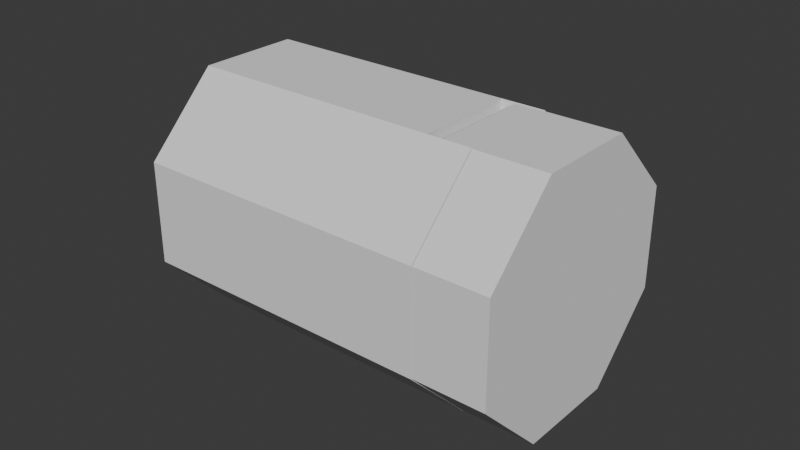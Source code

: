 # Source: breech_block.blend  (saved by Blender 4.5.90; exported with 4.5.12 LTS)
import bpy
from mathutils import Matrix  # noqa: F401  (used for matrix-valued properties, if any)

bpy.ops.wm.read_factory_settings(use_empty=True)
scene = bpy.context.scene
scene.name = 'Scene'

# ---- collections
col_collection = bpy.data.collections.new('Collection'); scene.collection.children.link(col_collection)

# ---- world
world_world = bpy.data.worlds.new('World'); scene.world = world_world
world_world.use_nodes = True; world_world.node_tree.nodes.clear()
_N = world_world.node_tree.nodes; _L = world_world.node_tree.links
n0 = _N.new('ShaderNodeOutputWorld'); n0.name = 'World Output'; n0.location = (200, 100)
n1 = _N.new('ShaderNodeBackground'); n1.name = 'Background'; n1.location = (-200, 100)
n1.inputs[0].default_value = (0.05088, 0.05088, 0.05088, 1.0)
_L.new(n1.outputs[0], n0.inputs[0])
n0.is_active_output = True
world_world.color = (0.05088, 0.05088, 0.05088)
world_world.sun_shadow_jitter_overblur = 0.0

# ---- meshes
me_cylinder = bpy.data.meshes.new('Cylinder')
me_cylinder.from_pydata([(0.0, 1.0, -1.0), (0.0, 1.0, 1.0), (0.7071, 0.7071, -1.0), (0.7071, 0.7071, 1.0), (1.0, 0.0, -1.0), (1.0, 0.0, 1.0), (0.7071, -0.7071, -1.0), (0.7071, -0.7071, 1.0), (0.0, -1.0, -1.0), (0.0, -1.0, 1.0), (-0.7071, -0.7071, -1.0), (-0.7071, -0.7071, 1.0), (-1.0, 0.0, -1.0), (-1.0, 0.0, 1.0), (-0.7071, 0.7071, -1.0), (-0.7071, 0.7071, 1.0), (0.1383, -0.3338, 1.0), (0.3338, 0.1383, 1.0), (-0.3338, -0.1383, 1.0), (-0.1383, 0.3338, 1.0), (-0.5, -0.2071, 1.0), (0.2071, -0.5, 1.0), (-0.2071, 0.5, 1.0), (0.5, 0.2071, 1.0), (0.3536, 0.8536, -1.0), (0.3536, 0.8536, 1.0), (-0.3536, -0.8536, -1.0), (-0.3536, -0.8536, 1.0), (-0.1464, -0.3536, 1.0), (0.1464, 0.3536, 1.0), (-0.1396, -0.3369, 1.0), (0.1396, 0.3369, 1.0), (0.8536, -0.3536, -1.0), (0.8536, -0.3536, 1.0), (-0.8536, 0.3536, -1.0), (-0.8536, 0.3536, 1.0), (0.3536, -0.1464, 1.0), (-0.3536, 0.1464, 1.0), (0.3369, -0.1396, 1.0), (-0.3369, 0.1396, 1.0), (6.706e-08, 1.49e-08, 1.0), (0.3536, 0.8536, 1.341), (0.0, 1.0, 1.341), (1.0, 1.776e-15, 1.341), (0.7071, 0.7071, 1.341), (0.8536, -0.3536, 1.341), (0.0, -1.0, 1.341), (0.7071, -0.7071, 1.341), (-0.3536, -0.8536, 1.341), (-1.0, 1.776e-15, 1.341), (-0.7071, -0.7071, 1.341), (-0.7071, 0.7071, 1.341), (0.2071, -0.5, 1.341), (0.5, 0.2071, 1.341), (-0.1464, -0.3536, 1.341), (0.1464, 0.3536, 1.341), (0.3536, -0.1464, 1.341), (-0.5, -0.2071, 1.341), (-0.2071, 0.5, 1.341)], [], [(24, 25, 3, 2), (2, 3, 5, 4), (32, 33, 7, 6), (6, 7, 9, 8), (26, 27, 11, 10), (10, 11, 13, 12), (5, 3, 44, 43), (34, 35, 15, 14), (14, 15, 1, 0), (24, 2, 4, 32, 6, 8, 26), (37, 35, 13, 20), (29, 23, 53, 55), (23, 36, 56, 53), (22, 29, 55, 58), (21, 28, 54, 52), (40, 39, 18, 30), (9, 7, 47, 46), (28, 20, 57, 54), (30, 18, 20, 28), (31, 17, 23, 29), (38, 16, 21, 36), (39, 19, 22, 37), (19, 31, 29, 22), (16, 30, 28, 21), (11, 27, 48, 50), (15, 22, 58, 51), (38, 40, 30, 16), (0, 24, 26, 10, 12, 34, 14), (8, 9, 27, 26), (0, 1, 25, 24), (17, 31, 40, 38), (18, 39, 37, 20), (17, 38, 36, 23), (31, 19, 39, 40), (13, 11, 50, 49), (22, 15, 35, 37), (12, 13, 35, 34), (4, 5, 33, 32), (57, 49, 50), (42, 51, 58), (45, 56, 52, 47), (47, 52, 46), (43, 44, 53), (54, 57, 50, 48), (41, 42, 58, 55), (44, 41, 55, 53), (52, 54, 48, 46), (43, 53, 56, 45), (36, 21, 52, 56), (27, 9, 46, 48), (33, 5, 43, 45), (3, 25, 41, 44), (1, 15, 51, 42), (25, 1, 42, 41), (20, 13, 49, 57), (7, 33, 45, 47)])
_uv = me_cylinder.uv_layers.new(name='UVMap')
_uv.uv.foreach_set('vector', [0.9375, 0.5, 0.9375, 1.0, 0.875, 1.0, 0.875, 0.5, 0.875, 0.5, 0.875, 1.0, 0.75, 1.0, 0.75, 0.5, 0.6875, 0.5, 0.6875, 1.0, 0.625, 1.0, 0.625, 0.5, 0.625, 0.5, 0.625, 1.0, 0.5, 1.0, 0.5, 0.5, 0.4375, 0.5, 0.4375, 1.0, 0.375, 1.0, 0.375, 0.5, 0.375, 0.5, 0.375, 1.0, 0.25, 1.0, 0.25, 0.5, 0.75, 1.0, 0.875, 1.0, 0.875, 1.0, 0.75, 1.0, 0.1875, 0.5, 0.1875, 1.0, 0.125, 1.0, 0.125, 0.5, 0.125, 0.5, 0.125, 1.0, 0.0, 1.0, 0.0, 0.5, 0.8349, 0.4549, 0.9197, 0.4197, 0.99, 0.25, 0.9549, 0.1651, 0.9197, 0.08029, 0.75, 0.01, 0.6651, 0.04515, 0.1651, 0.2851, 0.04515, 0.3349, 0.01, 0.25, 0.13, 0.2003, 0.2851, 0.3349, 0.37, 0.2997, 0.37, 0.2997, 0.2851, 0.3349, 0.37, 0.2997, 0.3349, 0.2149, 0.3349, 0.2149, 0.37, 0.2997, 0.2003, 0.37, 0.2851, 0.3349, 0.2851, 0.3349, 0.2003, 0.37, 0.2997, 0.13, 0.2149, 0.1651, 0.2149, 0.1651, 0.2997, 0.13, 0.25, 0.25, 0.1934, 0.2735, 0.1699, 0.2168, 0.2265, 0.1934, 0.5, 1.0, 0.625, 1.0, 0.625, 1.0, 0.5, 1.0, 0.2149, 0.1651, 0.13, 0.2003, 0.13, 0.2003, 0.2149, 0.1651, 0.2265, 0.1934, 0.1699, 0.2168, 0.13, 0.2003, 0.2149, 0.1651, 0.2735, 0.3066, 0.3301, 0.2832, 0.37, 0.2997, 0.2851, 0.3349, 0.3066, 0.2265, 0.2832, 0.1699, 0.2997, 0.13, 0.3349, 0.2149, 0.1934, 0.2735, 0.2168, 0.3301, 0.2003, 0.37, 0.1651, 0.2851, 0.2168, 0.3301, 0.2735, 0.3066, 0.2851, 0.3349, 0.2003, 0.37, 0.2832, 0.1699, 0.2265, 0.1934, 0.2149, 0.1651, 0.2997, 0.13, 0.375, 1.0, 0.4375, 1.0, 0.4375, 1.0, 0.375, 1.0, 0.08029, 0.4197, 0.2003, 0.37, 0.2003, 0.37, 0.08029, 0.4197, 0.3066, 0.2265, 0.25, 0.25, 0.2265, 0.1934, 0.2832, 0.1699, 0.75, 0.49, 0.8349, 0.4549, 0.6651, 0.04515, 0.5803, 0.08029, 0.51, 0.25, 0.5451, 0.3349, 0.5803, 0.4197, 0.5, 0.5, 0.5, 1.0, 0.4375, 1.0, 0.4375, 0.5, 1.0, 0.5, 1.0, 1.0, 0.9375, 1.0, 0.9375, 0.5, 0.3301, 0.2832, 0.2735, 0.3066, 0.25, 0.25, 0.3066, 0.2265, 0.1699, 0.2168, 0.1934, 0.2735, 0.1651, 0.2851, 0.13, 0.2003, 0.3301, 0.2832, 0.3066, 0.2265, 0.3349, 0.2149, 0.37, 0.2997, 0.2735, 0.3066, 0.2168, 0.3301, 0.1934, 0.2735, 0.25, 0.25, 0.25, 1.0, 0.375, 1.0, 0.375, 1.0, 0.25, 1.0, 0.2003, 0.37, 0.08029, 0.4197, 0.04515, 0.3349, 0.1651, 0.2851, 0.25, 0.5, 0.25, 1.0, 0.1875, 1.0, 0.1875, 0.5, 0.75, 0.5, 0.75, 1.0, 0.6875, 1.0, 0.6875, 0.5, 0.13, 0.2003, 0.01, 0.25, 0.08029, 0.08029, 0.25, 0.49, 0.08029, 0.4197, 0.2003, 0.37, 0.4549, 0.1651, 0.3349, 0.2149, 0.2997, 0.13, 0.4197, 0.08029, 0.4197, 0.08029, 0.2997, 0.13, 0.25, 0.01, 0.49, 0.25, 0.4197, 0.4197, 0.37, 0.2997, 0.2149, 0.1651, 0.13, 0.2003, 0.08029, 0.08029, 0.1651, 0.04515, 0.3349, 0.4549, 0.25, 0.49, 0.2003, 0.37, 0.2851, 0.3349, 0.4197, 0.4197, 0.3349, 0.4549, 0.2851, 0.3349, 0.37, 0.2997, 0.2997, 0.13, 0.2149, 0.1651, 0.1651, 0.04515, 0.25, 0.01, 0.49, 0.25, 0.37, 0.2997, 0.3349, 0.2149, 0.4549, 0.1651, 0.3349, 0.2149, 0.2997, 0.13, 0.2997, 0.13, 0.3349, 0.2149, 0.4375, 1.0, 0.5, 1.0, 0.5, 1.0, 0.4375, 1.0, 0.6875, 1.0, 0.75, 1.0, 0.75, 1.0, 0.6875, 1.0, 0.875, 1.0, 0.9375, 1.0, 0.9375, 1.0, 0.875, 1.0, 0.0, 1.0, 0.125, 1.0, 0.125, 1.0, 0.0, 1.0, 0.9375, 1.0, 1.0, 1.0, 1.0, 1.0, 0.9375, 1.0, 0.13, 0.2003, 0.01, 0.25, 0.01, 0.25, 0.13, 0.2003, 0.625, 1.0, 0.6875, 1.0, 0.6875, 1.0, 0.625, 1.0])
me_cylinder.update()
me_cylinder_001 = bpy.data.meshes.new('Cylinder.001')
me_cylinder_001.from_pydata([(0.5296, 0.2132, 0.6555), (0.5296, 0.2132, 2.656), (1.237, -0.07974, 0.6555), (1.237, -0.07974, 2.656), (1.53, -0.7868, 0.6555), (1.53, -0.7868, 2.656), (1.237, -1.494, 0.6555), (1.237, -1.494, 2.656), (0.5296, -1.787, 0.6555), (0.5296, -1.787, 2.656), (-0.1775, -1.494, 0.6555), (-0.1775, -1.494, 2.656), (-0.4704, -0.7868, 0.6555), (-0.4704, -0.7868, 2.656), (-0.1775, -0.07974, 0.6555), (-0.1775, -0.07974, 2.656), (0.3225, -0.2868, 0.6555), (0.02957, -0.994, 0.6555), (-0.4704, -0.7868, 0.5068), (-0.1775, -0.07974, 0.5068), (0.06676, -0.1809, 0.5068), (-0.2261, -0.888, 0.5068), (-0.4704, -0.7868, -0.1788), (-0.1775, -0.07974, -0.1788), (0.06676, -0.1809, -0.1788), (-0.2261, -0.888, -0.1788), (-0.4364, -0.801, -0.3916), (-0.1435, -0.09384, -0.3916), (0.06676, -0.1809, -0.3916), (-0.2261, -0.888, -0.3916), (-0.3645, -0.8307, -0.5148), (-0.07166, -0.1236, -0.5148), (0.06676, -0.1809, -0.5148), (-0.2261, -0.888, -0.5148), (-0.2735, -0.8684, -0.5636), (0.01939, -0.1613, -0.5636), (0.06676, -0.1809, -0.5636), (-0.2261, -0.888, -0.5636)], [], [(0, 1, 3, 2), (2, 3, 5, 4), (4, 5, 7, 6), (6, 7, 9, 8), (8, 9, 11, 10), (10, 11, 13, 12), (3, 1, 15, 13, 11, 9, 7, 5), (12, 13, 15, 14), (14, 15, 1, 0), (17, 6, 8, 10), (14, 0, 16), (14, 16, 20, 19), (0, 2, 4, 16), (10, 12, 17), (16, 4, 6, 17), (20, 21, 25, 24), (17, 12, 18, 21), (12, 14, 19, 18), (16, 17, 21, 20), (25, 22, 26, 29), (18, 19, 23, 22), (21, 18, 22, 25), (19, 20, 24, 23), (27, 28, 32, 31), (23, 24, 28, 27), (24, 25, 29, 28), (22, 23, 27, 26), (32, 33, 37, 36), (28, 29, 33, 32), (26, 27, 31, 30), (29, 26, 30, 33), (34, 35, 36, 37), (30, 31, 35, 34), (33, 30, 34, 37), (31, 32, 36, 35)])
_uv = me_cylinder_001.uv_layers.new(name='UVMap')
_uv.uv.foreach_set('vector', [1.0, 0.5, 1.0, 1.0, 0.875, 1.0, 0.875, 0.5, 0.875, 0.5, 0.875, 1.0, 0.75, 1.0, 0.75, 0.5, 0.75, 0.5, 0.75, 1.0, 0.625, 1.0, 0.625, 0.5, 0.625, 0.5, 0.625, 1.0, 0.5, 1.0, 0.5, 0.5, 0.5, 0.5, 0.5, 1.0, 0.375, 1.0, 0.375, 0.5, 0.375, 0.5, 0.375, 1.0, 0.25, 1.0, 0.25, 0.5, 0.4197, 0.4197, 0.25, 0.49, 0.08029, 0.4197, 0.01, 0.25, 0.08029, 0.08029, 0.25, 0.01, 0.4197, 0.08029, 0.49, 0.25, 0.25, 0.5, 0.25, 1.0, 0.125, 1.0, 0.125, 0.5, 0.125, 0.5, 0.125, 1.0, 0.0, 1.0, 0.0, 0.5, 0.63, 0.2003, 0.9197, 0.08029, 0.75, 0.01, 0.5803, 0.08029, 0.5803, 0.4197, 0.75, 0.49, 0.7003, 0.37, 0.5803, 0.4197, 0.7003, 0.37, 0.7003, 0.37, 0.5803, 0.4197, 0.75, 0.49, 0.9197, 0.4197, 0.99, 0.25, 0.7003, 0.37, 0.5803, 0.08029, 0.51, 0.25, 0.63, 0.2003, 0.7003, 0.37, 0.99, 0.25, 0.9197, 0.08029, 0.63, 0.2003, 0.7003, 0.37, 0.63, 0.2003, 0.63, 0.2003, 0.7003, 0.37, 0.63, 0.2003, 0.51, 0.25, 0.51, 0.25, 0.63, 0.2003, 0.25, 0.5, 0.125, 0.5, 0.125, 0.5, 0.25, 0.5, 0.7003, 0.37, 0.63, 0.2003, 0.63, 0.2003, 0.7003, 0.37, 0.63, 0.2003, 0.51, 0.25, 0.51, 0.25, 0.63, 0.2003, 0.25, 0.5, 0.125, 0.5, 0.125, 0.5, 0.25, 0.5, 0.63, 0.2003, 0.51, 0.25, 0.51, 0.25, 0.63, 0.2003, 0.5803, 0.4197, 0.7003, 0.37, 0.7003, 0.37, 0.5803, 0.4197, 0.5803, 0.4197, 0.7003, 0.37, 0.7003, 0.37, 0.5803, 0.4197, 0.5803, 0.4197, 0.7003, 0.37, 0.7003, 0.37, 0.5803, 0.4197, 0.7003, 0.37, 0.63, 0.2003, 0.63, 0.2003, 0.7003, 0.37, 0.25, 0.5, 0.125, 0.5, 0.125, 0.5, 0.25, 0.5, 0.7003, 0.37, 0.63, 0.2003, 0.63, 0.2003, 0.7003, 0.37, 0.7003, 0.37, 0.63, 0.2003, 0.63, 0.2003, 0.7003, 0.37, 0.25, 0.5, 0.125, 0.5, 0.125, 0.5, 0.25, 0.5, 0.63, 0.2003, 0.51, 0.25, 0.51, 0.25, 0.63, 0.2003, 0.51, 0.25, 0.5803, 0.4197, 0.7003, 0.37, 0.63, 0.2003, 0.25, 0.5, 0.125, 0.5, 0.125, 0.5, 0.25, 0.5, 0.63, 0.2003, 0.51, 0.25, 0.51, 0.25, 0.63, 0.2003, 0.5803, 0.4197, 0.7003, 0.37, 0.7003, 0.37, 0.5803, 0.4197])
me_cylinder_001.update()

# ---- objects
ob_cylinder = bpy.data.objects.new('Cylinder', me_cylinder)
ob_cylinder_001 = bpy.data.objects.new('Cylinder.001', me_cylinder_001)

# ---- transforms, parenting, visibility, modifiers, constraints
ob_cylinder.location = (0.0, 0.0, 0.0)
ob_cylinder.rotation_euler = (1.571, 1.178, 1.571)
ob_cylinder.scale = (3.373, 3.373, 3.227)
ob_cylinder_001.location = (3.759, 1.758, 2.649)
ob_cylinder_001.rotation_euler = (1.571, 1.178, 1.571)
ob_cylinder_001.scale = (3.352, 3.352, 0.9032)

# ---- collection membership
col_collection.objects.link(ob_cylinder)
col_collection.objects.link(ob_cylinder_001)

# ---- scene / render settings (as saved in the file)
scene.frame_start = 1; scene.frame_end = 250; scene.frame_set(1)
scene.render.engine = 'BLENDER_EEVEE_NEXT'
bpy.context.view_layer.update()

# ---- added for rendering (the .blend has no active camera and no usable light): camera, sun
cam_auto = bpy.data.cameras.new('AutoCamera')
cam_auto.lens = 50.0
cam_auto.sensor_width = 36.0
cam_auto.clip_end = 1000.0
ob_auto_camera = bpy.data.objects.new('AutoCamera', cam_auto)
scene.collection.objects.link(ob_auto_camera)
ob_auto_camera.location = (15.9014, -17.3233, 11.5489)
ob_auto_camera.rotation_euler = (1.09748, -7.21219e-08, 0.694738)
scene.camera = ob_auto_camera
light_auto_sun = bpy.data.lights.new('AutoSun', 'SUN')
light_auto_sun.energy = 3.0
light_auto_sun.angle = 0.0523599
ob_auto_sun = bpy.data.objects.new('AutoSun', light_auto_sun)
scene.collection.objects.link(ob_auto_sun)
ob_auto_sun.rotation_euler = (0.872665, 0.174533, 0.523599)
bpy.context.view_layer.update()
